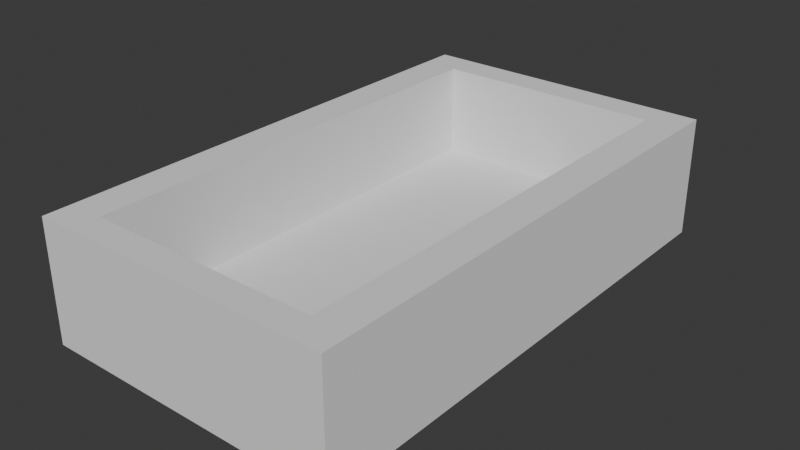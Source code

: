 # Source: Farmhouse_Sink.blend  (saved by Blender 4.0.36; exported with 4.5.12 LTS)
import bpy
from mathutils import Matrix  # noqa: F401  (used for matrix-valued properties, if any)

bpy.ops.wm.read_factory_settings(use_empty=True)
scene = bpy.context.scene
scene.name = 'Scene'

# ---- collections
col_collection = bpy.data.collections.new('Collection'); scene.collection.children.link(col_collection)

# ---- world
world_world = bpy.data.worlds.new('World'); scene.world = world_world
world_world.use_nodes = True; world_world.node_tree.nodes.clear()
_N = world_world.node_tree.nodes; _L = world_world.node_tree.links
n0 = _N.new('ShaderNodeOutputWorld'); n0.name = 'World Output'; n0.location = (300, 300)
n1 = _N.new('ShaderNodeBackground'); n1.name = 'Background'; n1.location = (10, 300)
n1.inputs[0].default_value = (0.05088, 0.05088, 0.05088, 1.0)
_L.new(n1.outputs[0], n0.inputs[0])
n0.is_active_output = True
world_world.color = (0.05088, 0.05088, 0.05088)
world_world.use_sun_shadow = False
world_world.sun_shadow_jitter_overblur = 0.0

# ---- meshes
me_cube_043 = bpy.data.meshes.new('Cube.043')
me_cube_043.from_pydata([(-0.3344, -0.1055, 0.5722), (-0.3344, 0.161, 0.5722), (-0.3344, -0.1055, -0.5735), (-0.3344, 0.161, -0.5735), (0.3346, -0.1055, 0.5722), (0.3346, 0.161, 0.5722), (0.3346, -0.1055, -0.5735), (0.3346, 0.161, -0.5735), (-0.3344, -0.1055, -0.5042), (-0.3344, 0.161, -0.5042), (0.3346, -0.1055, -0.5042), (0.3346, 0.161, -0.5042), (-0.3344, -0.1055, 0.5095), (0.3346, 0.161, 0.5095), (-0.3344, 0.161, 0.5095), (0.3346, -0.1055, 0.5095), (-0.2545, -0.1055, -0.5735), (-0.2545, 0.161, -0.5735), (-0.2545, -0.1055, 0.5722), (-0.2545, 0.161, 0.5722), (-0.2545, 0.161, -0.5042), (-0.2545, -0.1055, -0.5042), (-0.2545, 0.161, 0.5095), (-0.2545, -0.1055, 0.5095), (0.2537, 0.161, -0.5735), (0.2537, -0.1055, 0.5722), (0.2537, 0.161, -0.5042), (0.2537, 0.161, 0.5095), (0.2537, -0.1055, -0.5735), (0.2537, 0.161, 0.5722), (0.2537, -0.1055, -0.5042), (0.2537, -0.1055, 0.5095), (-0.2545, -0.04448, -0.5042), (-0.2545, -0.04448, 0.5095), (0.2537, -0.04448, -0.5042), (0.2537, -0.04448, 0.5095)], [], [(8, 9, 3, 2), (28, 24, 7, 6), (15, 13, 5, 4), (18, 19, 1, 0), (31, 15, 4, 25), (22, 14, 1, 19), (17, 3, 9, 20), (28, 6, 10, 30), (6, 7, 11, 10), (12, 14, 9, 8), (0, 1, 14, 12), (20, 9, 14, 22), (30, 10, 15, 31), (10, 11, 13, 15), (8, 21, 23, 12), (20, 22, 33, 32), (2, 16, 21, 8), (24, 17, 20, 26), (27, 22, 19, 29), (12, 23, 18, 0), (25, 29, 19, 18), (2, 3, 17, 16), (4, 5, 29, 25), (13, 27, 29, 5), (7, 24, 26, 11), (11, 26, 27, 13), (21, 30, 31, 23), (16, 28, 30, 21), (23, 31, 25, 18), (16, 17, 24, 28), (34, 32, 33, 35), (26, 20, 32, 34), (27, 26, 34, 35), (22, 27, 35, 33)])
_uv = me_cube_043.uv_layers.new(name='UVMap')
_uv.uv.foreach_set('vector', [0.375, 0.2349, 0.625, 0.2349, 0.625, 0.25, 0.375, 0.25, 0.375, 0.4698, 0.625, 0.4698, 0.625, 0.5, 0.375, 0.5, 0.375, 0.7363, 0.625, 0.7363, 0.625, 0.75, 0.375, 0.75, 0.375, 0.9702, 0.625, 0.9702, 0.625, 1.0, 0.375, 1.0, 0.3448, 0.7363, 0.375, 0.7363, 0.375, 0.75, 0.3448, 0.75, 0.8452, 0.7363, 0.875, 0.7363, 0.875, 0.75, 0.8452, 0.75, 0.8452, 0.5, 0.875, 0.5, 0.875, 0.5151, 0.8452, 0.5151, 0.3448, 0.5, 0.375, 0.5, 0.375, 0.5151, 0.3448, 0.5151, 0.375, 0.5, 0.625, 0.5, 0.625, 0.5151, 0.375, 0.5151, 0.375, 0.01369, 0.625, 0.01369, 0.625, 0.2349, 0.375, 0.2349, 0.375, 0.0, 0.625, 0.0, 0.625, 0.01369, 0.375, 0.01369, 0.8452, 0.5151, 0.875, 0.5151, 0.875, 0.7363, 0.8452, 0.7363, 0.3448, 0.5151, 0.375, 0.5151, 0.375, 0.7363, 0.3448, 0.7363, 0.375, 0.5151, 0.625, 0.5151, 0.625, 0.7363, 0.375, 0.7363, 0.125, 0.5151, 0.1548, 0.5151, 0.1548, 0.7363, 0.125, 0.7363, 0.8452, 0.5151, 0.8452, 0.7363, 0.8452, 0.7363, 0.8452, 0.5151, 0.125, 0.5, 0.1548, 0.5, 0.1548, 0.5151, 0.125, 0.5151, 0.6552, 0.5, 0.8452, 0.5, 0.8452, 0.5151, 0.6552, 0.5151, 0.6552, 0.7363, 0.8452, 0.7363, 0.8452, 0.75, 0.6552, 0.75, 0.125, 0.7363, 0.1548, 0.7363, 0.1548, 0.75, 0.125, 0.75, 0.375, 0.7802, 0.625, 0.7802, 0.625, 0.9702, 0.375, 0.9702, 0.375, 0.25, 0.625, 0.25, 0.625, 0.2798, 0.375, 0.2798, 0.375, 0.75, 0.625, 0.75, 0.625, 0.7802, 0.375, 0.7802, 0.625, 0.7363, 0.6552, 0.7363, 0.6552, 0.75, 0.625, 0.75, 0.625, 0.5, 0.6552, 0.5, 0.6552, 0.5151, 0.625, 0.5151, 0.625, 0.5151, 0.6552, 0.5151, 0.6552, 0.7363, 0.625, 0.7363, 0.1548, 0.5151, 0.3448, 0.5151, 0.3448, 0.7363, 0.1548, 0.7363, 0.1548, 0.5, 0.3448, 0.5, 0.3448, 0.5151, 0.1548, 0.5151, 0.1548, 0.7363, 0.3448, 0.7363, 0.3448, 0.75, 0.1548, 0.75, 0.375, 0.2798, 0.625, 0.2798, 0.625, 0.4698, 0.375, 0.4698, 0.6552, 0.5151, 0.8452, 0.5151, 0.8452, 0.7363, 0.6552, 0.7363, 0.6552, 0.5151, 0.8452, 0.5151, 0.8452, 0.5151, 0.6552, 0.5151, 0.6552, 0.7363, 0.6552, 0.5151, 0.6552, 0.5151, 0.6552, 0.7363, 0.8452, 0.7363, 0.6552, 0.7363, 0.6552, 0.7363, 0.8452, 0.7363])
me_cube_043.update()

# ---- objects
ob_cube_001 = bpy.data.objects.new('Cube.001', me_cube_043)

# ---- transforms, parenting, visibility, modifiers, constraints
ob_cube_001.location = (0.02956, 0.01341, 0.1704)
ob_cube_001.rotation_euler = (1.571, 0.0, 0.0)

# ---- collection membership
col_collection.objects.link(ob_cube_001)

# ---- scene / render settings (as saved in the file)
scene.frame_start = 1; scene.frame_end = 250; scene.frame_set(1)
scene.render.engine = 'BLENDER_EEVEE_NEXT'
scene.cycles.sampling_pattern = 'TABULATED_SOBOL'
bpy.context.view_layer.update()

# ---- added for rendering (the .blend has no active camera and no usable light): camera, sun
cam_auto = bpy.data.cameras.new('AutoCamera')
cam_auto.lens = 50.0
cam_auto.sensor_width = 36.0
cam_auto.clip_end = 1000.0
ob_auto_camera = bpy.data.objects.new('AutoCamera', cam_auto)
scene.collection.objects.link(ob_auto_camera)
ob_auto_camera.location = (1.28167, -1.48833, 1.19975)
ob_auto_camera.rotation_euler = (1.09748, -7.21219e-08, 0.694738)
scene.camera = ob_auto_camera
light_auto_sun = bpy.data.lights.new('AutoSun', 'SUN')
light_auto_sun.energy = 3.0
light_auto_sun.angle = 0.0523599
ob_auto_sun = bpy.data.objects.new('AutoSun', light_auto_sun)
scene.collection.objects.link(ob_auto_sun)
ob_auto_sun.rotation_euler = (0.872665, 0.174533, 0.523599)
bpy.context.view_layer.update()
